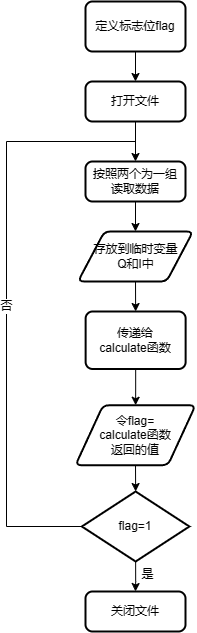

The diagram above was exported from draw.io. Its source (the exported page's mxGraphModel, read from the mxfile embedded in the PNG):
<mxGraphModel dx="1310" dy="920" grid="1" gridSize="10" guides="1" tooltips="1" connect="1" arrows="1" fold="1" page="1" pageScale="1" pageWidth="827" pageHeight="1169" math="0" shadow="0">
  <root>
    <mxCell id="WIyWlLk6GJQsqaUBKTNV-0" />
    <mxCell id="WIyWlLk6GJQsqaUBKTNV-1" parent="WIyWlLk6GJQsqaUBKTNV-0" />
    <mxCell id="qCtxOdIgOcKzj-FqNBsK-16" style="edgeStyle=orthogonalEdgeStyle;rounded=0;orthogonalLoop=1;jettySize=auto;html=1;exitX=0.5;exitY=1;exitDx=0;exitDy=0;entryX=0.5;entryY=0;entryDx=0;entryDy=0;" edge="1" parent="WIyWlLk6GJQsqaUBKTNV-1" source="qCtxOdIgOcKzj-FqNBsK-0" target="qCtxOdIgOcKzj-FqNBsK-14">
      <mxGeometry relative="1" as="geometry" />
    </mxCell>
    <mxCell id="qCtxOdIgOcKzj-FqNBsK-0" value="打开文件" style="rounded=1;whiteSpace=wrap;html=1;absoluteArcSize=1;arcSize=14;strokeWidth=2;" vertex="1" parent="WIyWlLk6GJQsqaUBKTNV-1">
      <mxGeometry x="160" y="170" width="100" height="40" as="geometry" />
    </mxCell>
    <mxCell id="qCtxOdIgOcKzj-FqNBsK-22" style="edgeStyle=orthogonalEdgeStyle;rounded=0;orthogonalLoop=1;jettySize=auto;html=1;exitX=0.5;exitY=1;exitDx=0;exitDy=0;entryX=0.5;entryY=0;entryDx=0;entryDy=0;" edge="1" parent="WIyWlLk6GJQsqaUBKTNV-1" source="qCtxOdIgOcKzj-FqNBsK-1" target="qCtxOdIgOcKzj-FqNBsK-17">
      <mxGeometry relative="1" as="geometry" />
    </mxCell>
    <mxCell id="qCtxOdIgOcKzj-FqNBsK-1" value="存放到临时变量&lt;br&gt;Q和I中" style="shape=parallelogram;html=1;strokeWidth=2;perimeter=parallelogramPerimeter;whiteSpace=wrap;rounded=1;arcSize=12;size=0.23;" vertex="1" parent="WIyWlLk6GJQsqaUBKTNV-1">
      <mxGeometry x="152.5" y="320" width="115" height="50" as="geometry" />
    </mxCell>
    <mxCell id="qCtxOdIgOcKzj-FqNBsK-13" value="否" style="edgeStyle=orthogonalEdgeStyle;rounded=0;orthogonalLoop=1;jettySize=auto;html=1;exitX=0;exitY=0.5;exitDx=0;exitDy=0;exitPerimeter=0;endArrow=none;endFill=0;" edge="1" parent="WIyWlLk6GJQsqaUBKTNV-1" source="qCtxOdIgOcKzj-FqNBsK-8">
      <mxGeometry relative="1" as="geometry">
        <mxPoint x="210" y="230" as="targetPoint" />
        <Array as="points">
          <mxPoint x="81" y="615" />
          <mxPoint x="81" y="230" />
        </Array>
      </mxGeometry>
    </mxCell>
    <mxCell id="qCtxOdIgOcKzj-FqNBsK-23" value="是&lt;br&gt;" style="edgeStyle=orthogonalEdgeStyle;rounded=0;orthogonalLoop=1;jettySize=auto;html=1;exitX=0.5;exitY=1;exitDx=0;exitDy=0;exitPerimeter=0;" edge="1" parent="WIyWlLk6GJQsqaUBKTNV-1" source="qCtxOdIgOcKzj-FqNBsK-8" target="qCtxOdIgOcKzj-FqNBsK-24">
      <mxGeometry x="-0.3375" y="10" relative="1" as="geometry">
        <mxPoint x="210" y="680" as="targetPoint" />
        <mxPoint x="2" y="3" as="offset" />
      </mxGeometry>
    </mxCell>
    <mxCell id="qCtxOdIgOcKzj-FqNBsK-8" value="flag=1" style="strokeWidth=2;html=1;shape=mxgraph.flowchart.decision;whiteSpace=wrap;" vertex="1" parent="WIyWlLk6GJQsqaUBKTNV-1">
      <mxGeometry x="156.38" y="580" width="107.5" height="70" as="geometry" />
    </mxCell>
    <mxCell id="qCtxOdIgOcKzj-FqNBsK-11" style="edgeStyle=orthogonalEdgeStyle;rounded=0;orthogonalLoop=1;jettySize=auto;html=1;exitX=0.5;exitY=1;exitDx=0;exitDy=0;entryX=0.5;entryY=0;entryDx=0;entryDy=0;" edge="1" parent="WIyWlLk6GJQsqaUBKTNV-1" source="qCtxOdIgOcKzj-FqNBsK-10" target="qCtxOdIgOcKzj-FqNBsK-0">
      <mxGeometry relative="1" as="geometry" />
    </mxCell>
    <mxCell id="qCtxOdIgOcKzj-FqNBsK-10" value="定义标志位flag" style="rounded=1;whiteSpace=wrap;html=1;absoluteArcSize=1;arcSize=14;strokeWidth=2;" vertex="1" parent="WIyWlLk6GJQsqaUBKTNV-1">
      <mxGeometry x="160" y="90" width="100" height="50" as="geometry" />
    </mxCell>
    <mxCell id="qCtxOdIgOcKzj-FqNBsK-15" style="edgeStyle=orthogonalEdgeStyle;rounded=0;orthogonalLoop=1;jettySize=auto;html=1;exitX=0.5;exitY=1;exitDx=0;exitDy=0;entryX=0.5;entryY=0;entryDx=0;entryDy=0;" edge="1" parent="WIyWlLk6GJQsqaUBKTNV-1" source="qCtxOdIgOcKzj-FqNBsK-14" target="qCtxOdIgOcKzj-FqNBsK-1">
      <mxGeometry relative="1" as="geometry" />
    </mxCell>
    <mxCell id="qCtxOdIgOcKzj-FqNBsK-14" value="按照两个为一组&lt;br style=&quot;border-color: var(--border-color);&quot;&gt;&lt;span style=&quot;border-color: var(--border-color);&quot;&gt;读取数据&lt;/span&gt;" style="rounded=1;whiteSpace=wrap;html=1;absoluteArcSize=1;arcSize=14;strokeWidth=2;" vertex="1" parent="WIyWlLk6GJQsqaUBKTNV-1">
      <mxGeometry x="160" y="250" width="100" height="40" as="geometry" />
    </mxCell>
    <mxCell id="qCtxOdIgOcKzj-FqNBsK-18" style="edgeStyle=orthogonalEdgeStyle;rounded=0;orthogonalLoop=1;jettySize=auto;html=1;" edge="1" parent="WIyWlLk6GJQsqaUBKTNV-1" source="qCtxOdIgOcKzj-FqNBsK-17">
      <mxGeometry relative="1" as="geometry">
        <mxPoint x="210.13" y="493.75" as="targetPoint" />
      </mxGeometry>
    </mxCell>
    <mxCell id="qCtxOdIgOcKzj-FqNBsK-17" value="传递给&lt;br style=&quot;border-color: var(--border-color); font-size: 11px;&quot;&gt;&lt;span style=&quot;font-size: 11px; background-color: rgb(255, 255, 255);&quot;&gt;calculate函数&lt;/span&gt;" style="rounded=1;whiteSpace=wrap;html=1;absoluteArcSize=1;arcSize=14;strokeWidth=2;" vertex="1" parent="WIyWlLk6GJQsqaUBKTNV-1">
      <mxGeometry x="160.13" y="400" width="100" height="57.5" as="geometry" />
    </mxCell>
    <mxCell id="qCtxOdIgOcKzj-FqNBsK-21" style="edgeStyle=orthogonalEdgeStyle;rounded=0;orthogonalLoop=1;jettySize=auto;html=1;exitX=0.5;exitY=1;exitDx=0;exitDy=0;entryX=0.5;entryY=0;entryDx=0;entryDy=0;entryPerimeter=0;" edge="1" parent="WIyWlLk6GJQsqaUBKTNV-1" source="qCtxOdIgOcKzj-FqNBsK-20" target="qCtxOdIgOcKzj-FqNBsK-8">
      <mxGeometry relative="1" as="geometry" />
    </mxCell>
    <mxCell id="qCtxOdIgOcKzj-FqNBsK-20" value="令flag=&lt;br&gt;calculate函数&lt;br&gt;返回的值" style="shape=parallelogram;html=1;strokeWidth=2;perimeter=parallelogramPerimeter;whiteSpace=wrap;rounded=1;arcSize=12;size=0.23;" vertex="1" parent="WIyWlLk6GJQsqaUBKTNV-1">
      <mxGeometry x="150" y="493.75" width="120" height="60" as="geometry" />
    </mxCell>
    <mxCell id="qCtxOdIgOcKzj-FqNBsK-24" value="关闭文件" style="rounded=1;whiteSpace=wrap;html=1;absoluteArcSize=1;arcSize=14;strokeWidth=2;" vertex="1" parent="WIyWlLk6GJQsqaUBKTNV-1">
      <mxGeometry x="160" y="680" width="100" height="40" as="geometry" />
    </mxCell>
  </root>
</mxGraphModel>